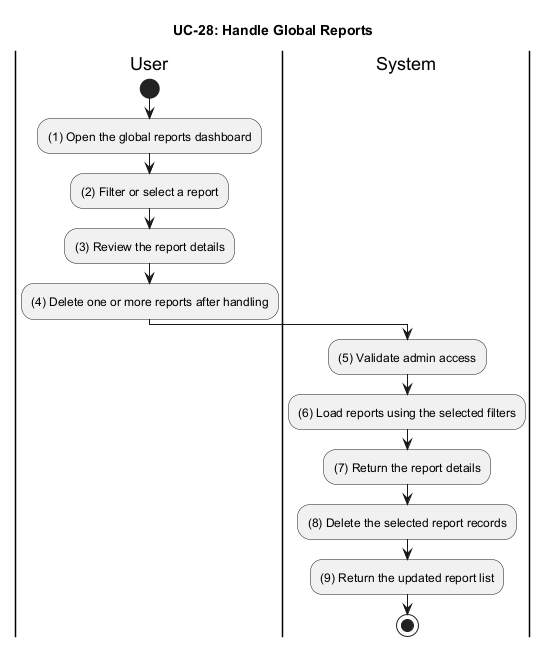

The diagram above was rendered by PlantUML. Its source (embedded in the PNG):
@startuml UC_28_Handle_Global_Reports
title UC-28: Handle Global Reports

|User|
start
:(1) Open the global reports dashboard;
:(2) Filter or select a report;
:(3) Review the report details;
:(4) Delete one or more reports after handling;

|System|
:(5) Validate admin access;
:(6) Load reports using the selected filters;
:(7) Return the report details;
:(8) Delete the selected report records;
:(9) Return the updated report list;

stop
@enduml